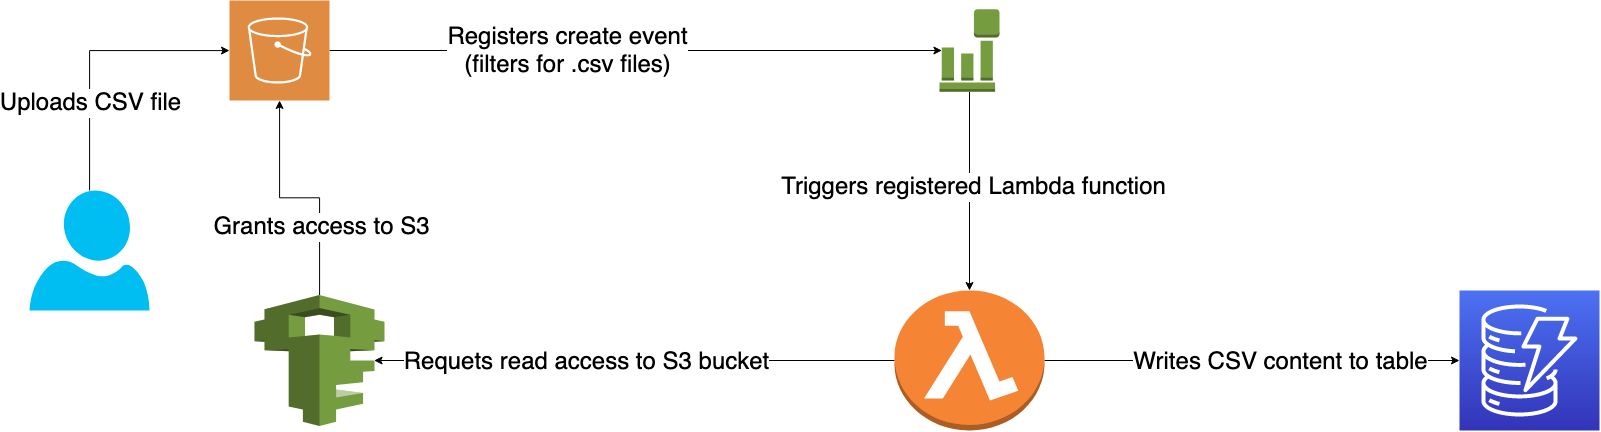

The diagram above was exported from draw.io. Its source (the exported page's mxGraphModel, read from the mxfile embedded in the PNG):
<mxGraphModel dx="2391" dy="1531" grid="1" gridSize="10" guides="1" tooltips="1" connect="1" arrows="1" fold="1" page="1" pageScale="1" pageWidth="850" pageHeight="1100" math="0" shadow="0">
  <root>
    <mxCell id="ia-WwziOwM7wSdU7hd2Q-0" />
    <mxCell id="ia-WwziOwM7wSdU7hd2Q-1" parent="ia-WwziOwM7wSdU7hd2Q-0" />
    <mxCell id="ia-WwziOwM7wSdU7hd2Q-5" style="edgeStyle=orthogonalEdgeStyle;rounded=0;orthogonalLoop=1;jettySize=auto;html=1;fontSize=24;" edge="1" parent="ia-WwziOwM7wSdU7hd2Q-1" source="ia-WwziOwM7wSdU7hd2Q-3" target="ia-WwziOwM7wSdU7hd2Q-4">
      <mxGeometry relative="1" as="geometry">
        <Array as="points">
          <mxPoint x="130" y="270" />
        </Array>
      </mxGeometry>
    </mxCell>
    <mxCell id="ia-WwziOwM7wSdU7hd2Q-6" value="Uploads CSV file" style="edgeLabel;html=1;align=center;verticalAlign=middle;resizable=0;points=[];fontSize=24;" vertex="1" connectable="0" parent="ia-WwziOwM7wSdU7hd2Q-5">
      <mxGeometry x="-0.3714" relative="1" as="geometry">
        <mxPoint as="offset" />
      </mxGeometry>
    </mxCell>
    <mxCell id="ia-WwziOwM7wSdU7hd2Q-3" value="" style="verticalLabelPosition=bottom;html=1;verticalAlign=top;align=center;strokeColor=none;fillColor=#00BEF2;shape=mxgraph.azure.user;fontSize=24;" vertex="1" parent="ia-WwziOwM7wSdU7hd2Q-1">
      <mxGeometry x="70" y="410" width="120" height="120" as="geometry" />
    </mxCell>
    <mxCell id="ia-WwziOwM7wSdU7hd2Q-9" style="edgeStyle=orthogonalEdgeStyle;rounded=0;orthogonalLoop=1;jettySize=auto;html=1;entryX=0.04;entryY=0.5;entryDx=0;entryDy=0;entryPerimeter=0;fontSize=24;" edge="1" parent="ia-WwziOwM7wSdU7hd2Q-1" source="ia-WwziOwM7wSdU7hd2Q-4" target="ia-WwziOwM7wSdU7hd2Q-8">
      <mxGeometry relative="1" as="geometry" />
    </mxCell>
    <mxCell id="ia-WwziOwM7wSdU7hd2Q-13" value="Registers create event&lt;br&gt;(filters for .csv files)" style="edgeLabel;html=1;align=center;verticalAlign=middle;resizable=0;points=[];fontSize=24;" vertex="1" connectable="0" parent="ia-WwziOwM7wSdU7hd2Q-9">
      <mxGeometry x="-0.2262" relative="1" as="geometry">
        <mxPoint as="offset" />
      </mxGeometry>
    </mxCell>
    <mxCell id="ia-WwziOwM7wSdU7hd2Q-4" value="" style="sketch=0;pointerEvents=1;shadow=0;dashed=0;html=1;strokeColor=none;fillColor=#DF8C42;labelPosition=center;verticalLabelPosition=bottom;verticalAlign=top;align=center;outlineConnect=0;shape=mxgraph.veeam2.aws_s3;fontSize=24;" vertex="1" parent="ia-WwziOwM7wSdU7hd2Q-1">
      <mxGeometry x="270" y="220" width="100" height="100" as="geometry" />
    </mxCell>
    <mxCell id="ia-WwziOwM7wSdU7hd2Q-16" style="edgeStyle=orthogonalEdgeStyle;rounded=0;orthogonalLoop=1;jettySize=auto;html=1;entryX=0;entryY=0.5;entryDx=0;entryDy=0;entryPerimeter=0;fontSize=24;" edge="1" parent="ia-WwziOwM7wSdU7hd2Q-1" source="ia-WwziOwM7wSdU7hd2Q-7" target="ia-WwziOwM7wSdU7hd2Q-15">
      <mxGeometry relative="1" as="geometry" />
    </mxCell>
    <mxCell id="ia-WwziOwM7wSdU7hd2Q-18" value="Writes CSV content to table" style="edgeLabel;html=1;align=center;verticalAlign=middle;resizable=0;points=[];fontSize=24;" vertex="1" connectable="0" parent="ia-WwziOwM7wSdU7hd2Q-16">
      <mxGeometry x="0.1325" y="-1" relative="1" as="geometry">
        <mxPoint as="offset" />
      </mxGeometry>
    </mxCell>
    <mxCell id="ia-WwziOwM7wSdU7hd2Q-20" style="edgeStyle=orthogonalEdgeStyle;rounded=0;orthogonalLoop=1;jettySize=auto;html=1;entryX=0.92;entryY=0.5;entryDx=0;entryDy=0;entryPerimeter=0;fontSize=24;" edge="1" parent="ia-WwziOwM7wSdU7hd2Q-1" source="ia-WwziOwM7wSdU7hd2Q-7" target="ia-WwziOwM7wSdU7hd2Q-19">
      <mxGeometry relative="1" as="geometry" />
    </mxCell>
    <mxCell id="ia-WwziOwM7wSdU7hd2Q-22" value="Requets read access to S3 bucket" style="edgeLabel;html=1;align=center;verticalAlign=middle;resizable=0;points=[];fontSize=24;" vertex="1" connectable="0" parent="ia-WwziOwM7wSdU7hd2Q-20">
      <mxGeometry x="0.1859" y="1" relative="1" as="geometry">
        <mxPoint as="offset" />
      </mxGeometry>
    </mxCell>
    <mxCell id="ia-WwziOwM7wSdU7hd2Q-7" value="" style="outlineConnect=0;dashed=0;verticalLabelPosition=bottom;verticalAlign=top;align=center;html=1;shape=mxgraph.aws3.lambda_function;fillColor=#F58534;gradientColor=none;fontSize=24;" vertex="1" parent="ia-WwziOwM7wSdU7hd2Q-1">
      <mxGeometry x="935" y="510" width="150" height="140" as="geometry" />
    </mxCell>
    <mxCell id="ia-WwziOwM7wSdU7hd2Q-10" style="edgeStyle=orthogonalEdgeStyle;rounded=0;orthogonalLoop=1;jettySize=auto;html=1;entryX=0.5;entryY=0;entryDx=0;entryDy=0;entryPerimeter=0;fontSize=24;" edge="1" parent="ia-WwziOwM7wSdU7hd2Q-1" source="ia-WwziOwM7wSdU7hd2Q-8" target="ia-WwziOwM7wSdU7hd2Q-7">
      <mxGeometry relative="1" as="geometry" />
    </mxCell>
    <mxCell id="ia-WwziOwM7wSdU7hd2Q-14" value="Triggers registered Lambda function" style="edgeLabel;html=1;align=center;verticalAlign=middle;resizable=0;points=[];fontSize=24;" vertex="1" connectable="0" parent="ia-WwziOwM7wSdU7hd2Q-10">
      <mxGeometry x="-0.0465" y="3" relative="1" as="geometry">
        <mxPoint as="offset" />
      </mxGeometry>
    </mxCell>
    <mxCell id="ia-WwziOwM7wSdU7hd2Q-8" value="" style="outlineConnect=0;dashed=0;verticalLabelPosition=bottom;verticalAlign=top;align=center;html=1;shape=mxgraph.aws3.event_event_based;fillColor=#759C3E;gradientColor=none;fontSize=24;" vertex="1" parent="ia-WwziOwM7wSdU7hd2Q-1">
      <mxGeometry x="980" y="228.75" width="60" height="82.5" as="geometry" />
    </mxCell>
    <mxCell id="ia-WwziOwM7wSdU7hd2Q-15" value="" style="sketch=0;points=[[0,0,0],[0.25,0,0],[0.5,0,0],[0.75,0,0],[1,0,0],[0,1,0],[0.25,1,0],[0.5,1,0],[0.75,1,0],[1,1,0],[0,0.25,0],[0,0.5,0],[0,0.75,0],[1,0.25,0],[1,0.5,0],[1,0.75,0]];outlineConnect=0;fontColor=#232F3E;gradientColor=#4D72F3;gradientDirection=north;fillColor=#3334B9;strokeColor=#ffffff;dashed=0;verticalLabelPosition=bottom;verticalAlign=top;align=center;html=1;fontSize=12;fontStyle=0;aspect=fixed;shape=mxgraph.aws4.resourceIcon;resIcon=mxgraph.aws4.dynamodb;" vertex="1" parent="ia-WwziOwM7wSdU7hd2Q-1">
      <mxGeometry x="1500" y="510" width="140" height="140" as="geometry" />
    </mxCell>
    <mxCell id="ia-WwziOwM7wSdU7hd2Q-21" style="edgeStyle=orthogonalEdgeStyle;rounded=0;orthogonalLoop=1;jettySize=auto;html=1;fontSize=24;" edge="1" parent="ia-WwziOwM7wSdU7hd2Q-1" source="ia-WwziOwM7wSdU7hd2Q-19" target="ia-WwziOwM7wSdU7hd2Q-4">
      <mxGeometry relative="1" as="geometry" />
    </mxCell>
    <mxCell id="ia-WwziOwM7wSdU7hd2Q-23" value="Grants access to S3" style="edgeLabel;html=1;align=center;verticalAlign=middle;resizable=0;points=[];fontSize=24;" vertex="1" connectable="0" parent="ia-WwziOwM7wSdU7hd2Q-21">
      <mxGeometry x="-0.4151" y="-1" relative="1" as="geometry">
        <mxPoint y="1" as="offset" />
      </mxGeometry>
    </mxCell>
    <mxCell id="ia-WwziOwM7wSdU7hd2Q-19" value="" style="outlineConnect=0;dashed=0;verticalLabelPosition=bottom;verticalAlign=top;align=center;html=1;shape=mxgraph.aws3.iam;fillColor=#759C3E;gradientColor=none;fontSize=24;" vertex="1" parent="ia-WwziOwM7wSdU7hd2Q-1">
      <mxGeometry x="295" y="514.5" width="130" height="131" as="geometry" />
    </mxCell>
  </root>
</mxGraphModel>